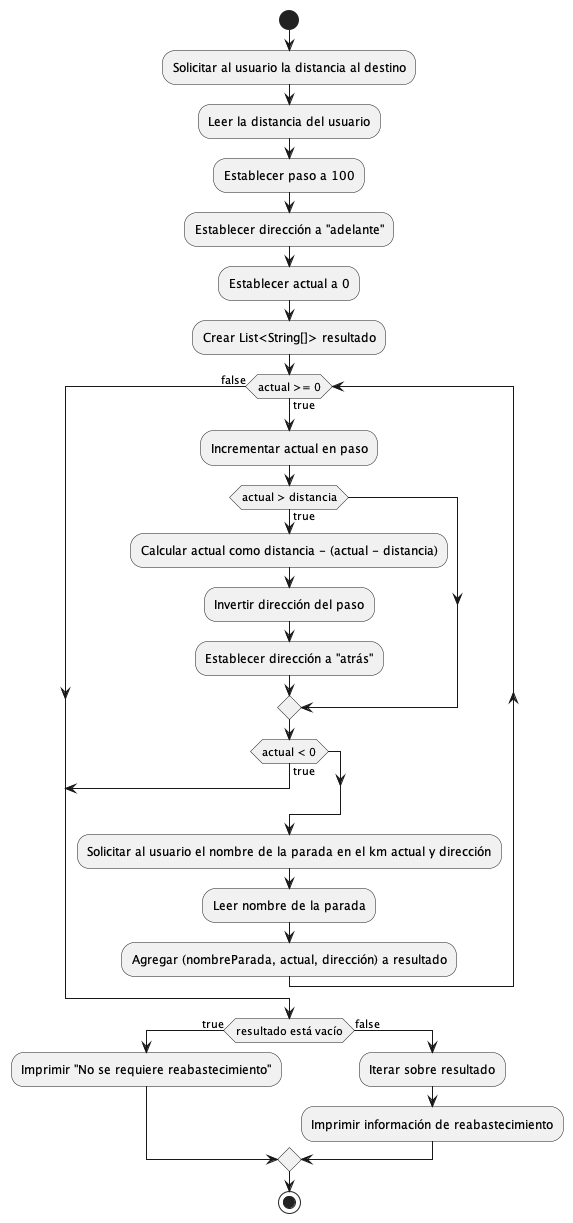

The diagram above was rendered by PlantUML. Its source (embedded in the PNG):
@startuml
start

:Solicitar al usuario la distancia al destino;
:Leer la distancia del usuario;
:Establecer paso a 100;
:Establecer dirección a "adelante";
:Establecer actual a 0;
:Crear List<String[]> resultado;
while (actual >= 0) is (true)
    :Incrementar actual en paso;
    if (actual > distancia) then (true)
        :Calcular actual como distancia - (actual - distancia);
        :Invertir dirección del paso;
        :Establecer dirección a "atrás";
    endif
    if (actual < 0) then (true)
        break
    endif
    :Solicitar al usuario el nombre de la parada en el km actual y dirección;
    :Leer nombre de la parada;
    :Agregar (nombreParada, actual, dirección) a resultado;
endwhile (false)

if (resultado está vacío) then (true)
    :Imprimir "No se requiere reabastecimiento";
else (false)
    :Iterar sobre resultado;
    :Imprimir información de reabastecimiento;
endif

stop
@enduml